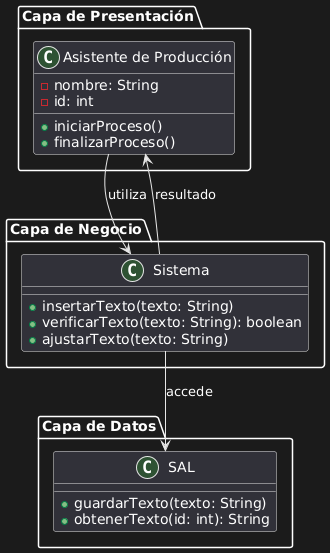

The diagram above was rendered by PlantUML. Its source (embedded in the PNG):
@startuml
package "Capa de Presentación" {
    class "Asistente de Producción" {
        - nombre: String
        - id: int
        + iniciarProceso()
        + finalizarProceso()
    }
}

package "Capa de Negocio" {
    class "Sistema" {
        + insertarTexto(texto: String)
        + verificarTexto(texto: String): boolean
        + ajustarTexto(texto: String)
    }
}

package "Capa de Datos" {
    class "SAL" {
        + guardarTexto(texto: String)
        + obtenerTexto(id: int): String
    }
}

"Asistente de Producción" --> "Sistema" : utiliza
"Sistema" --> "SAL" : accede
"Sistema" --> "Asistente de Producción" : resultado
@enduml